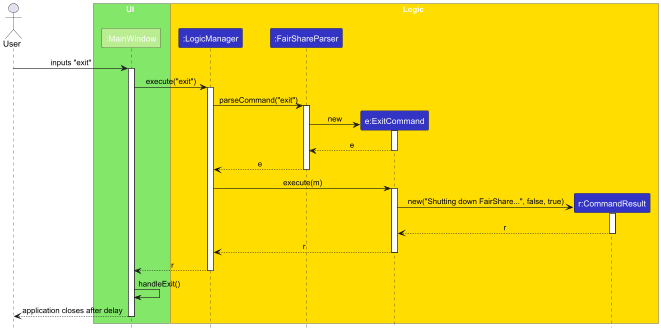

The diagram above was rendered by PlantUML. Its source (embedded in the PNG):
@startuml
!include style.puml
skinparam ArrowFontStyle plain

Actor User as user

box UI UI_COLOR_1
participant ":MainWindow" as MainWindow UI_COLOR
end box

box Logic LOGIC_COLOR_1
participant ":LogicManager" as LogicManager LOGIC_COLOR
participant ":FairShareParser" as FairShareParser LOGIC_COLOR
participant "e:ExitCommand" as ExitCommand LOGIC_COLOR
participant "r:CommandResult" as CommandResult LOGIC_COLOR
end box

user -> MainWindow : inputs "exit"
activate MainWindow

MainWindow -> LogicManager : execute("exit")
activate LogicManager

LogicManager -> FairShareParser : parseCommand("exit")
activate FairShareParser

create ExitCommand
FairShareParser -> ExitCommand : new
activate ExitCommand

ExitCommand --> FairShareParser : e
deactivate ExitCommand

FairShareParser --> LogicManager : e
deactivate FairShareParser

LogicManager -> ExitCommand : execute(m)
activate ExitCommand

create CommandResult
ExitCommand -> CommandResult : new("Shutting down FairShare...", false, true)
activate CommandResult
CommandResult --> ExitCommand : r
deactivate CommandResult

ExitCommand --> LogicManager : r
deactivate ExitCommand

LogicManager --> MainWindow : r
deactivate LogicManager

MainWindow -> MainWindow : handleExit()
MainWindow --> user : application closes after delay
deactivate MainWindow
@enduml